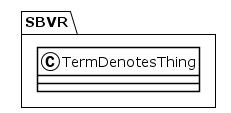

The diagram above was rendered by PlantUML. Its source (embedded in the PNG):
@startuml
!theme plain
package SBVR {
class TermDenotesThing {
}
}
@enduml